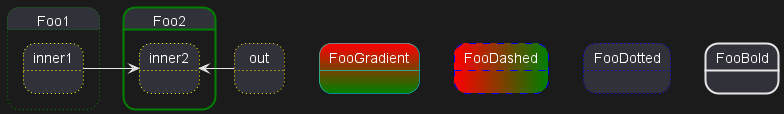

The diagram above was rendered by PlantUML. Its source (embedded in the PNG):
@startuml
state FooGradient #red-green ##00FFFF
state FooDashed #red|green ##[dashed]blue {
}
state FooDotted ##[dotted]blue {
}
state FooBold ##[bold] {
}
state Foo1 ##[dotted]green {
state inner1 ##[dotted]yellow
}

state out ##[dotted]gold

state Foo2 ##[bold]green {
state inner2 ##[dotted]yellow
}
inner1 -> inner2
out -> inner2
@enduml